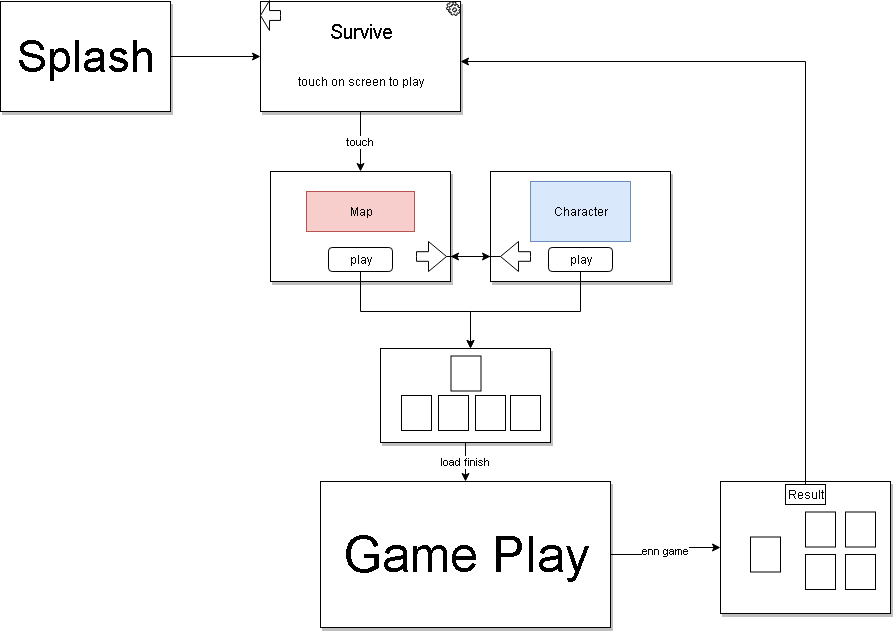

The diagram above was exported from draw.io. Its source (the exported page's mxGraphModel, read from the mxfile embedded in the PNG):
<mxGraphModel dx="754" dy="691" grid="1" gridSize="10" guides="1" tooltips="1" connect="1" arrows="1" fold="1" page="1" pageScale="1" pageWidth="827" pageHeight="1169" math="0" shadow="0">
  <root>
    <mxCell id="0" />
    <mxCell id="1" parent="0" />
    <mxCell id="QQR__7MuYzXM6fA8KgD8-3" style="edgeStyle=orthogonalEdgeStyle;rounded=0;orthogonalLoop=1;jettySize=auto;html=1;" edge="1" parent="1" source="QQR__7MuYzXM6fA8KgD8-1" target="QQR__7MuYzXM6fA8KgD8-2">
      <mxGeometry relative="1" as="geometry" />
    </mxCell>
    <mxCell id="QQR__7MuYzXM6fA8KgD8-1" value="&lt;font style=&quot;font-size: 45px&quot;&gt;Splash&lt;/font&gt;" style="rounded=0;whiteSpace=wrap;html=1;shadow=1;" vertex="1" parent="1">
      <mxGeometry x="90" y="210" width="170" height="110" as="geometry" />
    </mxCell>
    <mxCell id="QQR__7MuYzXM6fA8KgD8-18" value="touch" style="edgeStyle=orthogonalEdgeStyle;rounded=0;orthogonalLoop=1;jettySize=auto;html=1;" edge="1" parent="1" source="QQR__7MuYzXM6fA8KgD8-2" target="QQR__7MuYzXM6fA8KgD8-17">
      <mxGeometry relative="1" as="geometry" />
    </mxCell>
    <mxCell id="QQR__7MuYzXM6fA8KgD8-2" value="" style="rounded=0;whiteSpace=wrap;html=1;shadow=1;" vertex="1" parent="1">
      <mxGeometry x="350" y="210" width="200" height="110" as="geometry" />
    </mxCell>
    <mxCell id="QQR__7MuYzXM6fA8KgD8-4" value="&lt;font style=&quot;font-size: 20px&quot;&gt;Survive&lt;/font&gt;" style="text;html=1;strokeColor=none;fillColor=none;align=center;verticalAlign=middle;whiteSpace=wrap;rounded=0;" vertex="1" parent="1">
      <mxGeometry x="405" y="230" width="90" height="20" as="geometry" />
    </mxCell>
    <mxCell id="QQR__7MuYzXM6fA8KgD8-5" value="touch on screen to play" style="text;html=1;strokeColor=none;fillColor=none;align=center;verticalAlign=middle;whiteSpace=wrap;rounded=0;" vertex="1" parent="1">
      <mxGeometry x="350" y="280" width="200" height="20" as="geometry" />
    </mxCell>
    <mxCell id="QQR__7MuYzXM6fA8KgD8-7" value="" style="html=1;shadow=0;dashed=0;align=center;verticalAlign=middle;shape=mxgraph.arrows2.arrow;dy=0.67;dx=9;flipH=1;notch=0;" vertex="1" parent="1">
      <mxGeometry x="350" y="209" width="20" height="30" as="geometry" />
    </mxCell>
    <mxCell id="QQR__7MuYzXM6fA8KgD8-8" value="" style="shape=mxgraph.bpmn.service_task;html=1;outlineConnect=0;" vertex="1" parent="1">
      <mxGeometry x="536" y="210" width="14" height="14" as="geometry" />
    </mxCell>
    <mxCell id="QQR__7MuYzXM6fA8KgD8-17" value="" style="rounded=0;whiteSpace=wrap;html=1;shadow=1;" vertex="1" parent="1">
      <mxGeometry x="360" y="380" width="180" height="110" as="geometry" />
    </mxCell>
    <mxCell id="QQR__7MuYzXM6fA8KgD8-30" style="edgeStyle=orthogonalEdgeStyle;rounded=0;orthogonalLoop=1;jettySize=auto;html=1;" edge="1" parent="1" source="QQR__7MuYzXM6fA8KgD8-19" target="QQR__7MuYzXM6fA8KgD8-39">
      <mxGeometry relative="1" as="geometry">
        <Array as="points">
          <mxPoint x="450" y="520" />
          <mxPoint x="560" y="520" />
        </Array>
      </mxGeometry>
    </mxCell>
    <mxCell id="QQR__7MuYzXM6fA8KgD8-19" value="play" style="rounded=1;whiteSpace=wrap;html=1;" vertex="1" parent="1">
      <mxGeometry x="418" y="456" width="64" height="24" as="geometry" />
    </mxCell>
    <mxCell id="QQR__7MuYzXM6fA8KgD8-25" style="edgeStyle=orthogonalEdgeStyle;rounded=0;orthogonalLoop=1;jettySize=auto;html=1;" edge="1" parent="1" source="QQR__7MuYzXM6fA8KgD8-20" target="QQR__7MuYzXM6fA8KgD8-22">
      <mxGeometry relative="1" as="geometry">
        <Array as="points">
          <mxPoint x="550" y="465" />
          <mxPoint x="550" y="465" />
        </Array>
      </mxGeometry>
    </mxCell>
    <mxCell id="QQR__7MuYzXM6fA8KgD8-20" value="" style="html=1;shadow=0;dashed=0;align=center;verticalAlign=middle;shape=mxgraph.arrows2.arrow;dy=0.68;dx=18;notch=0;" vertex="1" parent="1">
      <mxGeometry x="506" y="450" width="30" height="30" as="geometry" />
    </mxCell>
    <mxCell id="QQR__7MuYzXM6fA8KgD8-21" value="Map" style="rounded=0;whiteSpace=wrap;html=1;fillColor=#f8cecc;strokeColor=#b85450;" vertex="1" parent="1">
      <mxGeometry x="396" y="400" width="108" height="40" as="geometry" />
    </mxCell>
    <mxCell id="QQR__7MuYzXM6fA8KgD8-22" value="" style="rounded=0;whiteSpace=wrap;html=1;comic=0;shadow=1;" vertex="1" parent="1">
      <mxGeometry x="580" y="380" width="180" height="110" as="geometry" />
    </mxCell>
    <mxCell id="QQR__7MuYzXM6fA8KgD8-26" style="edgeStyle=orthogonalEdgeStyle;rounded=0;orthogonalLoop=1;jettySize=auto;html=1;" edge="1" parent="1" source="QQR__7MuYzXM6fA8KgD8-23" target="QQR__7MuYzXM6fA8KgD8-17">
      <mxGeometry relative="1" as="geometry">
        <Array as="points">
          <mxPoint x="560" y="465" />
          <mxPoint x="560" y="465" />
        </Array>
      </mxGeometry>
    </mxCell>
    <mxCell id="QQR__7MuYzXM6fA8KgD8-23" value="" style="html=1;shadow=0;dashed=0;align=center;verticalAlign=middle;shape=mxgraph.arrows2.arrow;dy=0.68;dx=18;notch=0;rotation=180;" vertex="1" parent="1">
      <mxGeometry x="590" y="450" width="30" height="30" as="geometry" />
    </mxCell>
    <mxCell id="QQR__7MuYzXM6fA8KgD8-27" value="Character" style="rounded=0;whiteSpace=wrap;html=1;fillColor=#dae8fc;strokeColor=#6c8ebf;" vertex="1" parent="1">
      <mxGeometry x="620" y="390" width="100" height="60" as="geometry" />
    </mxCell>
    <mxCell id="QQR__7MuYzXM6fA8KgD8-31" style="edgeStyle=orthogonalEdgeStyle;rounded=0;orthogonalLoop=1;jettySize=auto;html=1;" edge="1" parent="1" source="QQR__7MuYzXM6fA8KgD8-28" target="QQR__7MuYzXM6fA8KgD8-39">
      <mxGeometry relative="1" as="geometry">
        <Array as="points">
          <mxPoint x="670" y="520" />
          <mxPoint x="560" y="520" />
        </Array>
      </mxGeometry>
    </mxCell>
    <mxCell id="QQR__7MuYzXM6fA8KgD8-28" value="play" style="rounded=1;whiteSpace=wrap;html=1;" vertex="1" parent="1">
      <mxGeometry x="638" y="456" width="64" height="24" as="geometry" />
    </mxCell>
    <mxCell id="QQR__7MuYzXM6fA8KgD8-47" value="enn game" style="edgeStyle=orthogonalEdgeStyle;rounded=0;orthogonalLoop=1;jettySize=auto;html=1;" edge="1" parent="1" source="QQR__7MuYzXM6fA8KgD8-29" target="QQR__7MuYzXM6fA8KgD8-38">
      <mxGeometry relative="1" as="geometry" />
    </mxCell>
    <mxCell id="QQR__7MuYzXM6fA8KgD8-29" value="&lt;font style=&quot;font-size: 50px&quot;&gt;Game Play&lt;/font&gt;" style="rounded=0;whiteSpace=wrap;html=1;shadow=1;" vertex="1" parent="1">
      <mxGeometry x="410" y="690" width="290" height="146" as="geometry" />
    </mxCell>
    <mxCell id="QQR__7MuYzXM6fA8KgD8-38" value="" style="rounded=0;whiteSpace=wrap;html=1;shadow=1;" vertex="1" parent="1">
      <mxGeometry x="810" y="690" width="170" height="132" as="geometry" />
    </mxCell>
    <mxCell id="QQR__7MuYzXM6fA8KgD8-46" value="load finish" style="edgeStyle=orthogonalEdgeStyle;rounded=0;orthogonalLoop=1;jettySize=auto;html=1;" edge="1" parent="1" source="QQR__7MuYzXM6fA8KgD8-39" target="QQR__7MuYzXM6fA8KgD8-29">
      <mxGeometry relative="1" as="geometry" />
    </mxCell>
    <mxCell id="QQR__7MuYzXM6fA8KgD8-39" value="" style="rounded=0;whiteSpace=wrap;html=1;shadow=1;" vertex="1" parent="1">
      <mxGeometry x="470" y="557" width="170" height="94" as="geometry" />
    </mxCell>
    <mxCell id="QQR__7MuYzXM6fA8KgD8-40" value="" style="rounded=0;whiteSpace=wrap;html=1;" vertex="1" parent="1">
      <mxGeometry x="540.5" y="564.5" width="30" height="35" as="geometry" />
    </mxCell>
    <mxCell id="QQR__7MuYzXM6fA8KgD8-41" value="" style="rounded=0;whiteSpace=wrap;html=1;" vertex="1" parent="1">
      <mxGeometry x="491" y="604" width="30" height="35" as="geometry" />
    </mxCell>
    <mxCell id="QQR__7MuYzXM6fA8KgD8-42" value="" style="rounded=0;whiteSpace=wrap;html=1;" vertex="1" parent="1">
      <mxGeometry x="528" y="604" width="30" height="35" as="geometry" />
    </mxCell>
    <mxCell id="QQR__7MuYzXM6fA8KgD8-43" value="" style="rounded=0;whiteSpace=wrap;html=1;" vertex="1" parent="1">
      <mxGeometry x="565" y="604" width="30" height="35" as="geometry" />
    </mxCell>
    <mxCell id="QQR__7MuYzXM6fA8KgD8-44" value="" style="rounded=0;whiteSpace=wrap;html=1;" vertex="1" parent="1">
      <mxGeometry x="600" y="604" width="30" height="35" as="geometry" />
    </mxCell>
    <mxCell id="QQR__7MuYzXM6fA8KgD8-45" value="" style="rounded=0;whiteSpace=wrap;html=1;" vertex="1" parent="1">
      <mxGeometry x="600" y="604" width="30" height="35" as="geometry" />
    </mxCell>
    <mxCell id="QQR__7MuYzXM6fA8KgD8-48" value="" style="rounded=0;whiteSpace=wrap;html=1;" vertex="1" parent="1">
      <mxGeometry x="840" y="745.5" width="30" height="35" as="geometry" />
    </mxCell>
    <mxCell id="QQR__7MuYzXM6fA8KgD8-49" value="" style="rounded=0;whiteSpace=wrap;html=1;" vertex="1" parent="1">
      <mxGeometry x="895" y="720.5" width="30" height="35" as="geometry" />
    </mxCell>
    <mxCell id="QQR__7MuYzXM6fA8KgD8-50" value="" style="rounded=0;whiteSpace=wrap;html=1;" vertex="1" parent="1">
      <mxGeometry x="935" y="720.5" width="30" height="35" as="geometry" />
    </mxCell>
    <mxCell id="QQR__7MuYzXM6fA8KgD8-51" value="" style="rounded=0;whiteSpace=wrap;html=1;" vertex="1" parent="1">
      <mxGeometry x="895" y="763" width="30" height="35" as="geometry" />
    </mxCell>
    <mxCell id="QQR__7MuYzXM6fA8KgD8-52" value="" style="rounded=0;whiteSpace=wrap;html=1;" vertex="1" parent="1">
      <mxGeometry x="935" y="763" width="30" height="35" as="geometry" />
    </mxCell>
    <mxCell id="QQR__7MuYzXM6fA8KgD8-54" style="edgeStyle=orthogonalEdgeStyle;rounded=0;orthogonalLoop=1;jettySize=auto;html=1;" edge="1" parent="1" source="QQR__7MuYzXM6fA8KgD8-53" target="QQR__7MuYzXM6fA8KgD8-2">
      <mxGeometry relative="1" as="geometry">
        <Array as="points">
          <mxPoint x="895" y="270" />
        </Array>
      </mxGeometry>
    </mxCell>
    <mxCell id="QQR__7MuYzXM6fA8KgD8-53" value="Result" style="text;html=1;strokeColor=#000000;fillColor=none;align=center;verticalAlign=middle;whiteSpace=wrap;rounded=0;strokeWidth=1;" vertex="1" parent="1">
      <mxGeometry x="875" y="693" width="40" height="20" as="geometry" />
    </mxCell>
  </root>
</mxGraphModel>